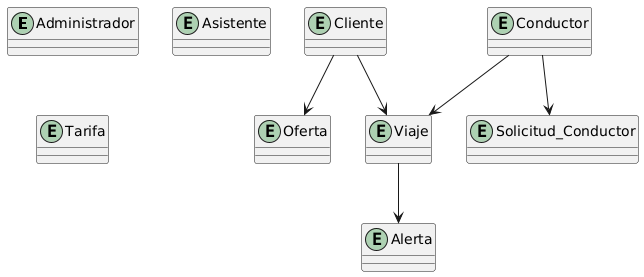

The diagram above was rendered by PlantUML. Its source (embedded in the PNG):
@startuml
' Entities
entity Administrador {
}

entity Asistente {
}

entity Cliente {
}

entity Conductor {
}

entity Tarifa {
}

entity Oferta {
}

entity Viaje {
}

entity Solicitud_Conductor {
}

entity Alerta {
}

' Relationships
Cliente --> Oferta
Cliente --> Viaje
Conductor --> Viaje
Conductor --> Solicitud_Conductor
Viaje --> Alerta
@enduml